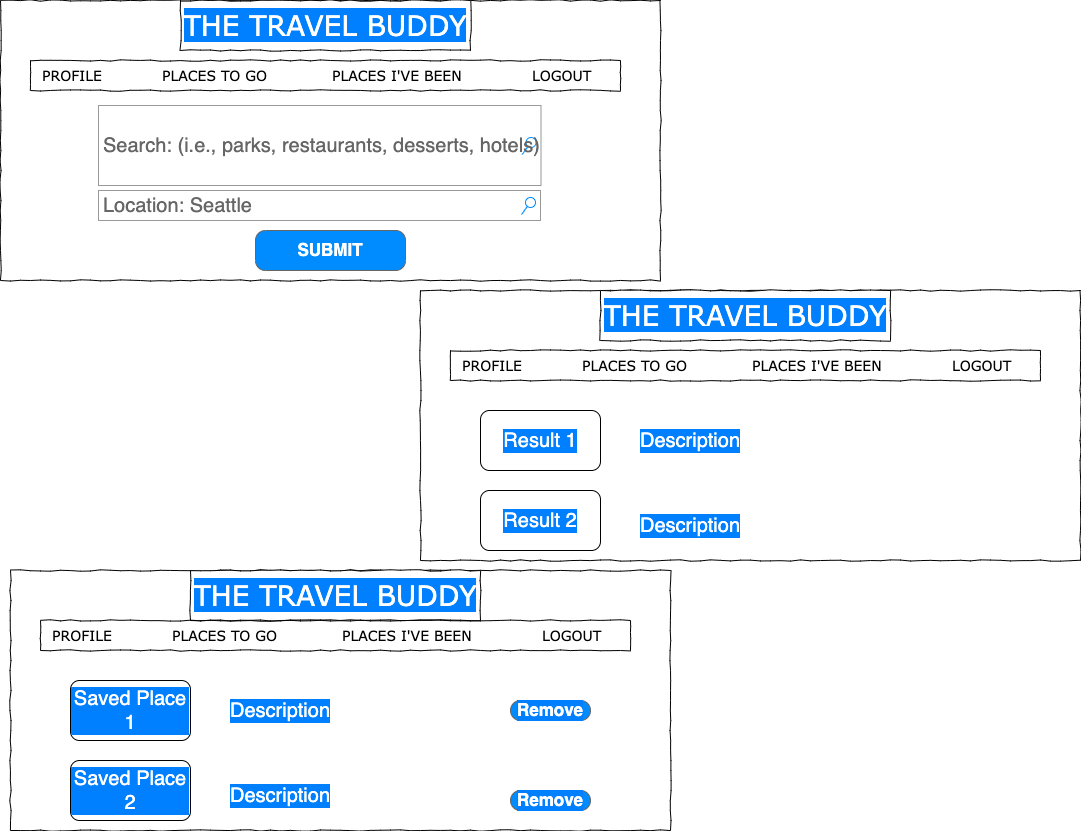

The diagram above was exported from draw.io. Its source (the exported page's mxGraphModel, read from the mxfile embedded in the PNG):
<mxGraphModel dx="1597" dy="816" grid="1" gridSize="10" guides="1" tooltips="1" connect="1" arrows="1" fold="1" page="1" pageScale="1" pageWidth="1100" pageHeight="850" background="#FFFFFF" math="0" shadow="0">
  <root>
    <mxCell id="0" />
    <mxCell id="1" parent="0" />
    <mxCell id="677b7b8949515195-1" value="" style="whiteSpace=wrap;html=1;rounded=0;shadow=0;labelBackgroundColor=default;strokeColor=#000000;strokeWidth=1;fillColor=none;fontFamily=Verdana;fontSize=12;fontColor=#000000;align=center;comic=1;" parent="1" vertex="1">
      <mxGeometry x="10" y="10" width="660" height="280" as="geometry" />
    </mxCell>
    <mxCell id="677b7b8949515195-2" value="&lt;font color=&quot;#ffffff&quot; style=&quot;background-color: rgb(0 , 127 , 255)&quot;&gt;THE TRAVEL BUDDY&lt;/font&gt;" style="whiteSpace=wrap;html=1;rounded=0;shadow=0;labelBackgroundColor=none;strokeWidth=1;fontFamily=Verdana;fontSize=28;align=center;comic=1;" parent="1" vertex="1">
      <mxGeometry x="190" y="10" width="290" height="50" as="geometry" />
    </mxCell>
    <mxCell id="677b7b8949515195-3" value="&lt;div style=&quot;text-align: center&quot;&gt;&lt;font style=&quot;font-size: 20px&quot;&gt;Search: (i.e., parks, restaurants, desserts, hotels)&lt;/font&gt;&lt;/div&gt;" style="strokeWidth=1;shadow=0;dashed=0;align=center;html=1;shape=mxgraph.mockup.forms.searchBox;strokeColor=#999999;mainText=;strokeColor2=#008cff;fontColor=#666666;fontSize=17;align=left;spacingLeft=3;rounded=0;labelBackgroundColor=none;comic=1;" parent="1" vertex="1">
      <mxGeometry x="108" y="115" width="442.5" height="80" as="geometry" />
    </mxCell>
    <mxCell id="677b7b8949515195-10" value="" style="whiteSpace=wrap;html=1;rounded=0;shadow=0;labelBackgroundColor=none;strokeWidth=1;fillColor=none;fontFamily=Verdana;fontSize=12;align=center;comic=1;" parent="1" vertex="1">
      <mxGeometry x="40" y="70" width="590" height="30" as="geometry" />
    </mxCell>
    <mxCell id="677b7b8949515195-11" value="LOGOUT" style="text;html=1;points=[];align=left;verticalAlign=top;spacingTop=-4;fontSize=14;fontFamily=Verdana" parent="1" vertex="1">
      <mxGeometry x="540" y="75" width="60" height="20" as="geometry" />
    </mxCell>
    <mxCell id="677b7b8949515195-12" value="PLACES TO GO" style="text;html=1;points=[];align=left;verticalAlign=top;spacingTop=-4;fontSize=14;fontFamily=Verdana" parent="1" vertex="1">
      <mxGeometry x="170" y="75" width="60" height="20" as="geometry" />
    </mxCell>
    <mxCell id="677b7b8949515195-13" value="PLACES I'VE BEEN" style="text;html=1;points=[];align=left;verticalAlign=top;spacingTop=-4;fontSize=14;fontFamily=Verdana" parent="1" vertex="1">
      <mxGeometry x="340" y="75" width="60" height="20" as="geometry" />
    </mxCell>
    <mxCell id="677b7b8949515195-14" value="PROFILE" style="text;html=1;points=[];align=left;verticalAlign=top;spacingTop=-4;fontSize=14;fontFamily=Verdana" parent="1" vertex="1">
      <mxGeometry x="50" y="75" width="60" height="20" as="geometry" />
    </mxCell>
    <mxCell id="Q4I-O3HLxa_E1XU3qEYw-32" value="&lt;font style=&quot;font-size: 20px&quot;&gt;Location: Seattle&lt;/font&gt;" style="strokeWidth=1;shadow=0;dashed=0;align=center;html=1;shape=mxgraph.mockup.forms.searchBox;strokeColor=#999999;mainText=;strokeColor2=#008cff;fontColor=#666666;fontSize=17;align=left;spacingLeft=3;rounded=0;labelBackgroundColor=none;comic=1;" parent="1" vertex="1">
      <mxGeometry x="108" y="200" width="442" height="30" as="geometry" />
    </mxCell>
    <mxCell id="Q4I-O3HLxa_E1XU3qEYw-33" value="SUBMIT" style="strokeWidth=1;shadow=0;dashed=0;align=center;html=1;shape=mxgraph.mockup.buttons.button;strokeColor=#666666;fontColor=#ffffff;mainText=;buttonStyle=round;fontSize=17;fontStyle=1;fillColor=#008cff;whiteSpace=wrap;" parent="1" vertex="1">
      <mxGeometry x="265" y="240" width="150" height="40" as="geometry" />
    </mxCell>
    <mxCell id="Q4I-O3HLxa_E1XU3qEYw-36" value="" style="whiteSpace=wrap;html=1;rounded=0;shadow=0;labelBackgroundColor=none;strokeColor=#000000;strokeWidth=1;fillColor=none;fontFamily=Verdana;fontSize=12;fontColor=#000000;align=center;comic=1;" parent="1" vertex="1">
      <mxGeometry x="430" y="300" width="660" height="270" as="geometry" />
    </mxCell>
    <mxCell id="Q4I-O3HLxa_E1XU3qEYw-37" value="&lt;font color=&quot;#ffffff&quot; style=&quot;background-color: rgb(0 , 127 , 255)&quot;&gt;THE TRAVEL BUDDY&lt;/font&gt;" style="whiteSpace=wrap;html=1;rounded=0;shadow=0;labelBackgroundColor=none;strokeWidth=1;fontFamily=Verdana;fontSize=28;align=center;comic=1;" parent="1" vertex="1">
      <mxGeometry x="610" y="300" width="290" height="50" as="geometry" />
    </mxCell>
    <mxCell id="Q4I-O3HLxa_E1XU3qEYw-39" value="" style="whiteSpace=wrap;html=1;rounded=0;shadow=0;labelBackgroundColor=none;strokeWidth=1;fillColor=none;fontFamily=Verdana;fontSize=12;align=center;comic=1;" parent="1" vertex="1">
      <mxGeometry x="460" y="360" width="590" height="30" as="geometry" />
    </mxCell>
    <mxCell id="Q4I-O3HLxa_E1XU3qEYw-40" value="LOGOUT" style="text;html=1;points=[];align=left;verticalAlign=top;spacingTop=-4;fontSize=14;fontFamily=Verdana" parent="1" vertex="1">
      <mxGeometry x="960" y="365" width="60" height="20" as="geometry" />
    </mxCell>
    <mxCell id="Q4I-O3HLxa_E1XU3qEYw-41" value="PLACES TO GO" style="text;html=1;points=[];align=left;verticalAlign=top;spacingTop=-4;fontSize=14;fontFamily=Verdana" parent="1" vertex="1">
      <mxGeometry x="590" y="365" width="60" height="20" as="geometry" />
    </mxCell>
    <mxCell id="Q4I-O3HLxa_E1XU3qEYw-42" value="PLACES I'VE BEEN" style="text;html=1;points=[];align=left;verticalAlign=top;spacingTop=-4;fontSize=14;fontFamily=Verdana" parent="1" vertex="1">
      <mxGeometry x="760" y="365" width="60" height="20" as="geometry" />
    </mxCell>
    <mxCell id="Q4I-O3HLxa_E1XU3qEYw-43" value="PROFILE" style="text;html=1;points=[];align=left;verticalAlign=top;spacingTop=-4;fontSize=14;fontFamily=Verdana" parent="1" vertex="1">
      <mxGeometry x="470" y="365" width="60" height="20" as="geometry" />
    </mxCell>
    <mxCell id="Q4I-O3HLxa_E1XU3qEYw-46" value="Result 1" style="rounded=1;whiteSpace=wrap;html=1;labelBackgroundColor=#007FFF;fontSize=20;fontColor=#FFFFFF;" parent="1" vertex="1">
      <mxGeometry x="490" y="420" width="120" height="60" as="geometry" />
    </mxCell>
    <mxCell id="Q4I-O3HLxa_E1XU3qEYw-57" value="Result 2" style="rounded=1;whiteSpace=wrap;html=1;labelBackgroundColor=#007FFF;fontSize=20;fontColor=#FFFFFF;" parent="1" vertex="1">
      <mxGeometry x="490" y="500" width="120" height="60" as="geometry" />
    </mxCell>
    <mxCell id="Q4I-O3HLxa_E1XU3qEYw-62" value="Description" style="text;html=1;strokeColor=none;fillColor=none;align=center;verticalAlign=middle;whiteSpace=wrap;rounded=0;labelBackgroundColor=#007FFF;fontSize=20;fontColor=#FFFFFF;" parent="1" vertex="1">
      <mxGeometry x="670" y="435" width="60" height="30" as="geometry" />
    </mxCell>
    <mxCell id="Q4I-O3HLxa_E1XU3qEYw-63" value="Description" style="text;html=1;strokeColor=none;fillColor=none;align=center;verticalAlign=middle;whiteSpace=wrap;rounded=0;labelBackgroundColor=#007FFF;fontSize=20;fontColor=#FFFFFF;" parent="1" vertex="1">
      <mxGeometry x="670" y="520" width="60" height="30" as="geometry" />
    </mxCell>
    <mxCell id="Q4I-O3HLxa_E1XU3qEYw-84" value="" style="whiteSpace=wrap;html=1;rounded=0;shadow=0;labelBackgroundColor=none;strokeColor=#000000;strokeWidth=1;fillColor=none;fontFamily=Verdana;fontSize=12;fontColor=#000000;align=center;comic=1;" parent="1" vertex="1">
      <mxGeometry x="20" y="580" width="660" height="260" as="geometry" />
    </mxCell>
    <mxCell id="Q4I-O3HLxa_E1XU3qEYw-85" value="&lt;font color=&quot;#ffffff&quot; style=&quot;background-color: rgb(0 , 127 , 255)&quot;&gt;THE TRAVEL BUDDY&lt;/font&gt;" style="whiteSpace=wrap;html=1;rounded=0;shadow=0;labelBackgroundColor=none;strokeWidth=1;fontFamily=Verdana;fontSize=28;align=center;comic=1;" parent="1" vertex="1">
      <mxGeometry x="200" y="580" width="290" height="50" as="geometry" />
    </mxCell>
    <mxCell id="Q4I-O3HLxa_E1XU3qEYw-86" value="" style="whiteSpace=wrap;html=1;rounded=0;shadow=0;labelBackgroundColor=none;strokeWidth=1;fillColor=none;fontFamily=Verdana;fontSize=12;align=center;comic=1;" parent="1" vertex="1">
      <mxGeometry x="50" y="630" width="590" height="30" as="geometry" />
    </mxCell>
    <mxCell id="Q4I-O3HLxa_E1XU3qEYw-87" value="LOGOUT" style="text;html=1;points=[];align=left;verticalAlign=top;spacingTop=-4;fontSize=14;fontFamily=Verdana" parent="1" vertex="1">
      <mxGeometry x="550" y="635" width="60" height="20" as="geometry" />
    </mxCell>
    <mxCell id="Q4I-O3HLxa_E1XU3qEYw-88" value="PLACES TO GO" style="text;html=1;points=[];align=left;verticalAlign=top;spacingTop=-4;fontSize=14;fontFamily=Verdana" parent="1" vertex="1">
      <mxGeometry x="180" y="635" width="60" height="20" as="geometry" />
    </mxCell>
    <mxCell id="Q4I-O3HLxa_E1XU3qEYw-89" value="PLACES I'VE BEEN" style="text;html=1;points=[];align=left;verticalAlign=top;spacingTop=-4;fontSize=14;fontFamily=Verdana" parent="1" vertex="1">
      <mxGeometry x="350" y="635" width="60" height="20" as="geometry" />
    </mxCell>
    <mxCell id="Q4I-O3HLxa_E1XU3qEYw-90" value="PROFILE" style="text;html=1;points=[];align=left;verticalAlign=top;spacingTop=-4;fontSize=14;fontFamily=Verdana" parent="1" vertex="1">
      <mxGeometry x="60" y="635" width="60" height="20" as="geometry" />
    </mxCell>
    <mxCell id="Q4I-O3HLxa_E1XU3qEYw-91" value="Saved Place 1" style="rounded=1;whiteSpace=wrap;html=1;labelBackgroundColor=#007FFF;fontSize=20;fontColor=#FFFFFF;" parent="1" vertex="1">
      <mxGeometry x="80" y="690" width="120" height="60" as="geometry" />
    </mxCell>
    <mxCell id="Q4I-O3HLxa_E1XU3qEYw-92" value="Saved Place 2" style="rounded=1;whiteSpace=wrap;html=1;labelBackgroundColor=#007FFF;fontSize=20;fontColor=#FFFFFF;" parent="1" vertex="1">
      <mxGeometry x="80" y="770" width="120" height="60" as="geometry" />
    </mxCell>
    <mxCell id="Q4I-O3HLxa_E1XU3qEYw-93" value="Description" style="text;html=1;strokeColor=none;fillColor=none;align=center;verticalAlign=middle;whiteSpace=wrap;rounded=0;labelBackgroundColor=#007FFF;fontSize=20;fontColor=#FFFFFF;" parent="1" vertex="1">
      <mxGeometry x="260" y="705" width="60" height="30" as="geometry" />
    </mxCell>
    <mxCell id="Q4I-O3HLxa_E1XU3qEYw-94" value="Description" style="text;html=1;strokeColor=none;fillColor=none;align=center;verticalAlign=middle;whiteSpace=wrap;rounded=0;labelBackgroundColor=#007FFF;fontSize=20;fontColor=#FFFFFF;" parent="1" vertex="1">
      <mxGeometry x="260" y="790" width="60" height="30" as="geometry" />
    </mxCell>
    <mxCell id="Q4I-O3HLxa_E1XU3qEYw-95" value="Remove" style="strokeWidth=1;shadow=0;dashed=0;align=center;html=1;shape=mxgraph.mockup.buttons.button;strokeColor=#666666;fontColor=#ffffff;mainText=;buttonStyle=round;fontSize=17;fontStyle=1;fillColor=#008cff;whiteSpace=wrap;labelBackgroundColor=#007FFF;" parent="1" vertex="1">
      <mxGeometry x="520" y="710" width="80" height="20" as="geometry" />
    </mxCell>
    <mxCell id="Q4I-O3HLxa_E1XU3qEYw-96" value="Remove" style="strokeWidth=1;shadow=0;dashed=0;align=center;html=1;shape=mxgraph.mockup.buttons.button;strokeColor=#666666;fontColor=#ffffff;mainText=;buttonStyle=round;fontSize=17;fontStyle=1;fillColor=#008cff;whiteSpace=wrap;labelBackgroundColor=#007FFF;" parent="1" vertex="1">
      <mxGeometry x="520" y="800" width="80" height="20" as="geometry" />
    </mxCell>
  </root>
</mxGraphModel>